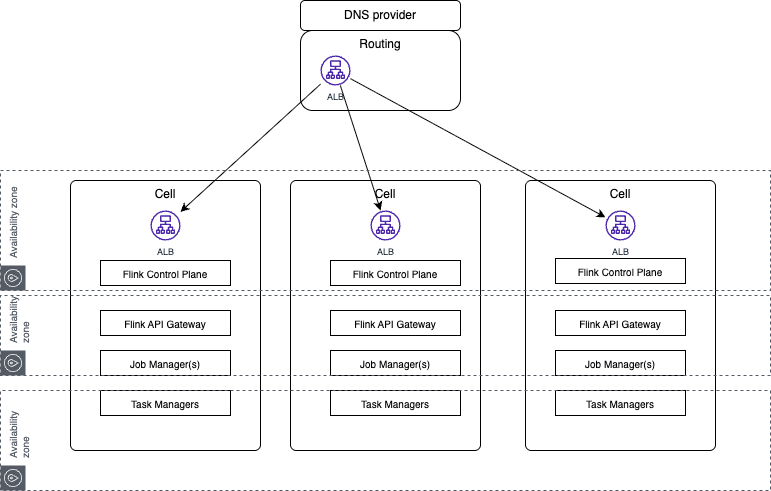

The diagram above was exported from draw.io. Its source (the exported page's mxGraphModel, read from the mxfile embedded in the PNG):
<mxGraphModel dx="838" dy="539" grid="1" gridSize="10" guides="1" tooltips="1" connect="1" arrows="1" fold="1" page="1" pageScale="1" pageWidth="850" pageHeight="1100" math="0" shadow="0">
  <root>
    <mxCell id="0" />
    <mxCell id="1" parent="0" />
    <mxCell id="3" value="Routing" style="rounded=1;whiteSpace=wrap;html=1;verticalAlign=top;" parent="1" vertex="1">
      <mxGeometry x="310" y="30" width="160" height="80" as="geometry" />
    </mxCell>
    <mxCell id="4" value="ALB" style="sketch=0;outlineConnect=0;fontColor=#232F3E;gradientColor=none;fillColor=#4D27AA;strokeColor=none;dashed=0;verticalLabelPosition=bottom;verticalAlign=top;align=center;html=1;fontSize=9;fontStyle=0;aspect=fixed;pointerEvents=1;shape=mxgraph.aws4.application_load_balancer;" parent="1" vertex="1">
      <mxGeometry x="330" y="55" width="30" height="30" as="geometry" />
    </mxCell>
    <mxCell id="7" value="Cell" style="rounded=1;whiteSpace=wrap;html=1;verticalAlign=top;arcSize=3;" parent="1" vertex="1">
      <mxGeometry x="80" y="180" width="190" height="270" as="geometry" />
    </mxCell>
    <mxCell id="8" value="ALB" style="sketch=0;outlineConnect=0;fontColor=#232F3E;gradientColor=none;fillColor=#4D27AA;strokeColor=none;dashed=0;verticalLabelPosition=bottom;verticalAlign=top;align=center;html=1;fontSize=9;fontStyle=0;aspect=fixed;pointerEvents=1;shape=mxgraph.aws4.application_load_balancer;" parent="1" vertex="1">
      <mxGeometry x="160" y="210" width="30" height="30" as="geometry" />
    </mxCell>
    <mxCell id="9" value="Cell" style="rounded=1;whiteSpace=wrap;html=1;verticalAlign=top;arcSize=3;" parent="1" vertex="1">
      <mxGeometry x="300" y="180" width="190" height="270" as="geometry" />
    </mxCell>
    <mxCell id="10" value="ALB" style="sketch=0;outlineConnect=0;fontColor=#232F3E;gradientColor=none;fillColor=#4D27AA;strokeColor=none;dashed=0;verticalLabelPosition=bottom;verticalAlign=top;align=center;html=1;fontSize=9;fontStyle=0;aspect=fixed;pointerEvents=1;shape=mxgraph.aws4.application_load_balancer;" parent="1" vertex="1">
      <mxGeometry x="380" y="210" width="30" height="30" as="geometry" />
    </mxCell>
    <mxCell id="11" value="Cell" style="rounded=1;whiteSpace=wrap;html=1;verticalAlign=top;arcSize=3;" parent="1" vertex="1">
      <mxGeometry x="535" y="180" width="190" height="270" as="geometry" />
    </mxCell>
    <mxCell id="12" value="ALB" style="sketch=0;outlineConnect=0;fontColor=#232F3E;gradientColor=none;fillColor=#4D27AA;strokeColor=none;dashed=0;verticalLabelPosition=bottom;verticalAlign=top;align=center;html=1;fontSize=9;fontStyle=0;aspect=fixed;pointerEvents=1;shape=mxgraph.aws4.application_load_balancer;" parent="1" vertex="1">
      <mxGeometry x="615" y="210" width="30" height="30" as="geometry" />
    </mxCell>
    <mxCell id="13" style="edgeStyle=none;html=1;" parent="1" source="4" target="8" edge="1">
      <mxGeometry relative="1" as="geometry" />
    </mxCell>
    <mxCell id="14" value="Flink API Gateway" style="rounded=0;whiteSpace=wrap;html=1;fontSize=10;" parent="1" vertex="1">
      <mxGeometry x="110" y="310" width="130" height="25" as="geometry" />
    </mxCell>
    <mxCell id="15" value="Flink Control Plane" style="rounded=0;whiteSpace=wrap;html=1;fontSize=10;" parent="1" vertex="1">
      <mxGeometry x="110" y="260" width="130" height="25" as="geometry" />
    </mxCell>
    <mxCell id="16" value="Job Manager(s)" style="rounded=0;whiteSpace=wrap;html=1;fontSize=10;" parent="1" vertex="1">
      <mxGeometry x="110" y="350" width="130" height="25" as="geometry" />
    </mxCell>
    <mxCell id="17" value="Task Managers" style="rounded=0;whiteSpace=wrap;html=1;fontSize=10;" parent="1" vertex="1">
      <mxGeometry x="110" y="390" width="130" height="25" as="geometry" />
    </mxCell>
    <mxCell id="18" value="Flink API Gateway" style="rounded=0;whiteSpace=wrap;html=1;fontSize=10;" parent="1" vertex="1">
      <mxGeometry x="340" y="310" width="130" height="25" as="geometry" />
    </mxCell>
    <mxCell id="19" value="Flink Control Plane" style="rounded=0;whiteSpace=wrap;html=1;fontSize=10;" parent="1" vertex="1">
      <mxGeometry x="340" y="260" width="130" height="25" as="geometry" />
    </mxCell>
    <mxCell id="20" value="Job Manager(s)" style="rounded=0;whiteSpace=wrap;html=1;fontSize=10;" parent="1" vertex="1">
      <mxGeometry x="340" y="350" width="130" height="25" as="geometry" />
    </mxCell>
    <mxCell id="21" value="Task Managers" style="rounded=0;whiteSpace=wrap;html=1;fontSize=10;" parent="1" vertex="1">
      <mxGeometry x="340" y="390" width="130" height="25" as="geometry" />
    </mxCell>
    <mxCell id="22" value="Flink API Gateway" style="rounded=0;whiteSpace=wrap;html=1;fontSize=10;" parent="1" vertex="1">
      <mxGeometry x="565" y="310" width="130" height="25" as="geometry" />
    </mxCell>
    <mxCell id="23" value="Flink Control Plane" style="rounded=0;whiteSpace=wrap;html=1;fontSize=10;" parent="1" vertex="1">
      <mxGeometry x="565" y="258" width="130" height="25" as="geometry" />
    </mxCell>
    <mxCell id="24" value="Job Manager(s)" style="rounded=0;whiteSpace=wrap;html=1;fontSize=10;" parent="1" vertex="1">
      <mxGeometry x="565" y="350" width="130" height="25" as="geometry" />
    </mxCell>
    <mxCell id="25" value="Task Managers" style="rounded=0;whiteSpace=wrap;html=1;fontSize=10;" parent="1" vertex="1">
      <mxGeometry x="565" y="390" width="130" height="25" as="geometry" />
    </mxCell>
    <mxCell id="27" style="edgeStyle=none;html=1;fontSize=10;" parent="1" source="4" target="12" edge="1">
      <mxGeometry relative="1" as="geometry" />
    </mxCell>
    <mxCell id="26" style="edgeStyle=none;html=1;fontSize=10;" parent="1" source="4" target="10" edge="1">
      <mxGeometry relative="1" as="geometry" />
    </mxCell>
    <mxCell id="28" value="DNS provider" style="rounded=1;whiteSpace=wrap;html=1;" parent="1" vertex="1">
      <mxGeometry x="310" width="160" height="30" as="geometry" />
    </mxCell>
    <mxCell id="31" value="Availability zone" style="sketch=0;outlineConnect=0;gradientColor=none;html=1;whiteSpace=wrap;fontSize=10;fontStyle=0;shape=mxgraph.aws4.group;grIcon=mxgraph.aws4.group_availability_zone;strokeColor=#545B64;fillColor=none;verticalAlign=top;align=left;spacingLeft=30;fontColor=#545B64;dashed=1;direction=north;horizontal=0;" vertex="1" parent="1">
      <mxGeometry x="10" y="295" width="770" height="80" as="geometry" />
    </mxCell>
    <mxCell id="32" value="Availability zone" style="sketch=0;outlineConnect=0;gradientColor=none;html=1;whiteSpace=wrap;fontSize=10;fontStyle=0;shape=mxgraph.aws4.group;grIcon=mxgraph.aws4.group_availability_zone;strokeColor=#545B64;fillColor=none;verticalAlign=top;align=left;spacingLeft=30;fontColor=#545B64;dashed=1;direction=north;horizontal=0;" vertex="1" parent="1">
      <mxGeometry x="10" y="390" width="770" height="100" as="geometry" />
    </mxCell>
    <mxCell id="29" value="Availability zone" style="sketch=0;outlineConnect=0;gradientColor=none;html=1;whiteSpace=wrap;fontSize=10;fontStyle=0;shape=mxgraph.aws4.group;grIcon=mxgraph.aws4.group_availability_zone;strokeColor=#545B64;fillColor=none;verticalAlign=top;align=left;spacingLeft=30;fontColor=#545B64;dashed=1;direction=north;horizontal=0;" parent="1" vertex="1">
      <mxGeometry x="10" y="170" width="770" height="120" as="geometry" />
    </mxCell>
  </root>
</mxGraphModel>